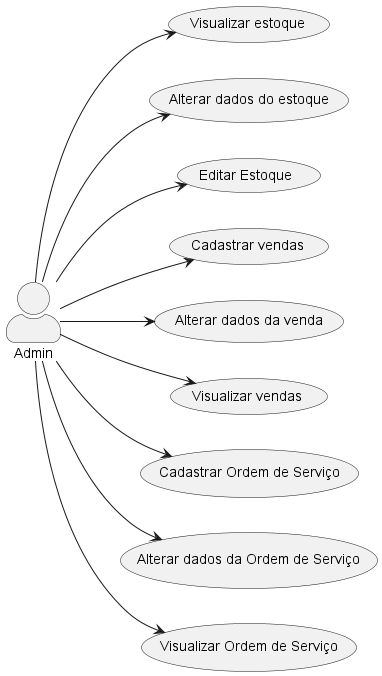

The diagram above was rendered by PlantUML. Its source (embedded in the PNG):
@startuml
skinparam actorStyle awesome
left to right direction
"Admin" as Admin
    Admin --> (Visualizar estoque)
    Admin --> (Alterar dados do estoque)
    Admin --> (Editar Estoque)
    Admin --> (Cadastrar vendas)
    Admin --> (Alterar dados da venda)
    Admin --> (Visualizar vendas)
    Admin --> (Cadastrar Ordem de Serviço)
    Admin --> (Alterar dados da Ordem de Serviço)
    Admin --> (Visualizar Ordem de Serviço)

@enduml